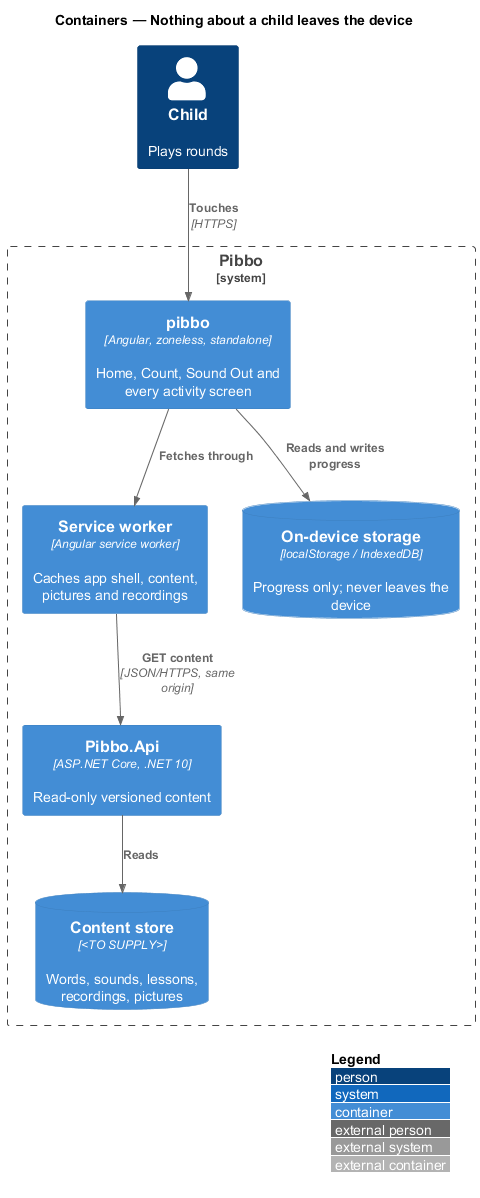

The diagram above was rendered by PlantUML. Its source (embedded in the PNG):
@startuml
!include <C4/C4_Container>
LAYOUT_WITH_LEGEND()
title Containers — Nothing about a child leaves the device
Person(child, "Child", "Plays rounds")
System_Boundary(pibbo, "Pibbo") {
  Container(spa, "pibbo", "Angular, zoneless, standalone", "Home, Count, Sound Out and every activity screen")
  Container(sw, "Service worker", "Angular service worker", "Caches app shell, content, pictures and recordings")
  ContainerDb(store, "On-device storage", "localStorage / IndexedDB", "Progress only; never leaves the device")
  Container(api, "Pibbo.Api", "ASP.NET Core, .NET 10", "Read-only versioned content")
  ContainerDb(content, "Content store", "<TO SUPPLY>", "Words, sounds, lessons, recordings, pictures")
}
Rel(child, spa, "Touches", "HTTPS")
Rel(spa, sw, "Fetches through")
Rel(sw, api, "GET content", "JSON/HTTPS, same origin")
Rel(spa, store, "Reads and writes progress")
Rel(api, content, "Reads")
@enduml